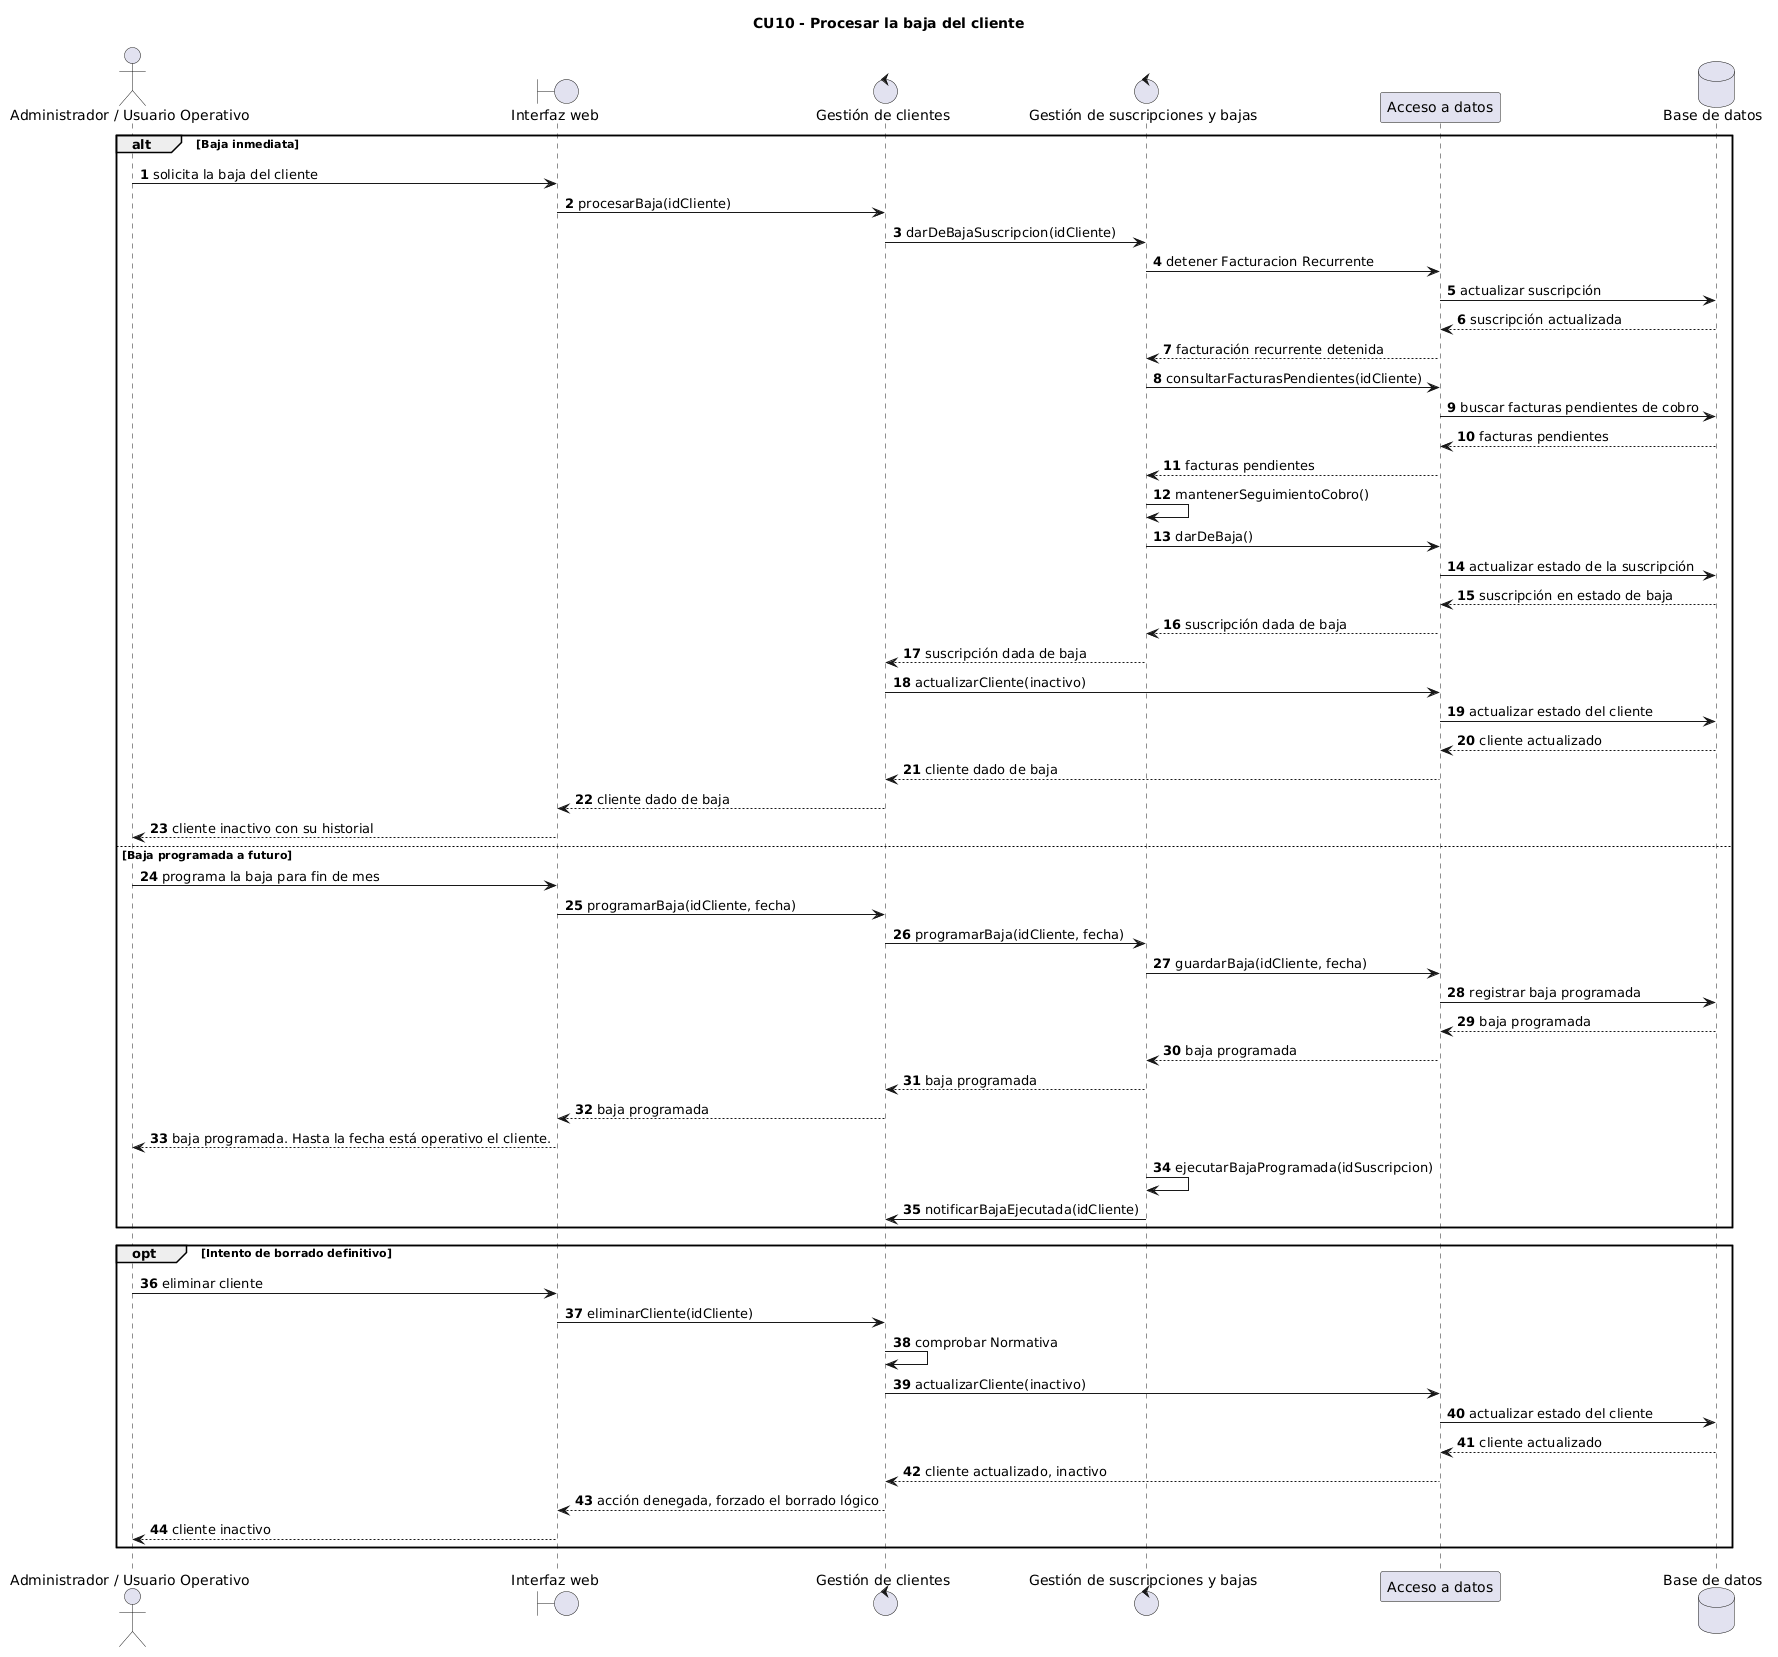

The diagram above was rendered by PlantUML. Its source (embedded in the PNG):
@startuml
title CU10 - Procesar la baja del cliente

autonumber

actor "Administrador / Usuario Operativo" as Usuario
boundary "Interfaz web" as Web
control "Gestión de clientes" as Clientes
control "Gestión de suscripciones y bajas" as Bajas
participant "Acceso a datos" as Datos
database "Base de datos" as BD

alt Baja inmediata
    Usuario -> Web : solicita la baja del cliente
    Web -> Clientes : procesarBaja(idCliente)
    Clientes -> Bajas : darDeBajaSuscripcion(idCliente)

    Bajas -> Datos : detener Facturacion Recurrente
    Datos -> BD : actualizar suscripción
    BD --> Datos : suscripción actualizada
    Datos --> Bajas : facturación recurrente detenida

    Bajas -> Datos : consultarFacturasPendientes(idCliente)
    Datos -> BD : buscar facturas pendientes de cobro
    BD --> Datos : facturas pendientes
    Datos --> Bajas : facturas pendientes

    Bajas -> Bajas : mantenerSeguimientoCobro()

    Bajas -> Datos : darDeBaja()
    Datos -> BD : actualizar estado de la suscripción
    BD --> Datos : suscripción en estado de baja
    Datos --> Bajas : suscripción dada de baja
    Bajas --> Clientes : suscripción dada de baja

    Clientes -> Datos : actualizarCliente(inactivo)
    Datos -> BD : actualizar estado del cliente
    BD --> Datos : cliente actualizado
    Datos --> Clientes : cliente dado de baja

    Clientes --> Web : cliente dado de baja
    Web --> Usuario : cliente inactivo con su historial

else Baja programada a futuro
    Usuario -> Web : programa la baja para fin de mes
    Web -> Clientes : programarBaja(idCliente, fecha)
    Clientes -> Bajas : programarBaja(idCliente, fecha)
    Bajas -> Datos : guardarBaja(idCliente, fecha)
    Datos -> BD : registrar baja programada
    BD --> Datos : baja programada
    Datos --> Bajas : baja programada
    Bajas --> Clientes : baja programada
    Clientes --> Web : baja programada
    Web --> Usuario : baja programada. Hasta la fecha está operativo el cliente.

    Bajas -> Bajas : ejecutarBajaProgramada(idSuscripcion)
    Bajas -> Clientes : notificarBajaEjecutada(idCliente)
end

opt Intento de borrado definitivo
    Usuario -> Web : eliminar cliente
    Web -> Clientes : eliminarCliente(idCliente)
    Clientes -> Clientes : comprobar Normativa 
    Clientes -> Datos : actualizarCliente(inactivo)
    Datos -> BD : actualizar estado del cliente
    BD --> Datos : cliente actualizado
    Datos --> Clientes : cliente actualizado, inactivo
    Clientes --> Web : acción denegada, forzado el borrado lógico
    Web --> Usuario : cliente inactivo
end
@enduml